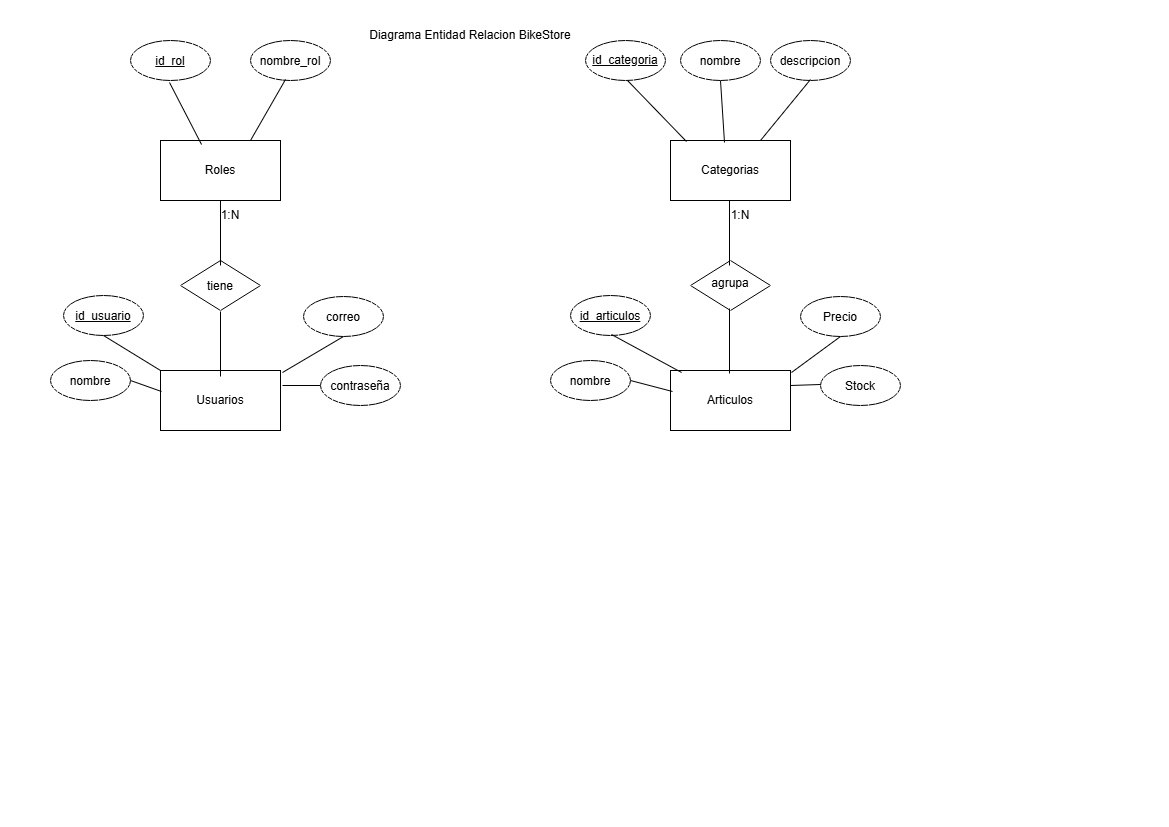

The diagram above was exported from draw.io. Its source (the exported page's mxGraphModel, read from the mxfile embedded in the PNG):
<mxGraphModel dx="1433" dy="732" grid="1" gridSize="10" guides="1" tooltips="1" connect="1" arrows="1" fold="1" page="1" pageScale="1" pageWidth="1169" pageHeight="827" math="0" shadow="0">
  <root>
    <mxCell id="0" />
    <mxCell id="1" parent="0" />
    <mxCell id="oWJaopkPmfDeuBCFaM8o-1" parent="1" style="rounded=0;whiteSpace=wrap;html=1;" value="Roles" vertex="1">
      <mxGeometry height="60" width="120" x="160" y="140" as="geometry" />
    </mxCell>
    <mxCell id="oWJaopkPmfDeuBCFaM8o-2" parent="1" style="rounded=0;whiteSpace=wrap;html=1;" value="Usuarios" vertex="1">
      <mxGeometry height="60" width="120" x="160" y="370" as="geometry" />
    </mxCell>
    <mxCell id="oWJaopkPmfDeuBCFaM8o-3" parent="1" style="ellipse;whiteSpace=wrap;html=1;shapeInside=1;fontStyle=4" value="id_rol" vertex="1">
      <mxGeometry height="40" width="80" x="130" y="40" as="geometry" />
    </mxCell>
    <mxCell id="oWJaopkPmfDeuBCFaM8o-4" parent="1" style="ellipse;whiteSpace=wrap;html=1;shapeInside=1;" value="nombre_rol" vertex="1">
      <mxGeometry height="40" width="80" x="250" y="40" as="geometry" />
    </mxCell>
    <mxCell id="oWJaopkPmfDeuBCFaM8o-5" edge="1" parent="1" source="oWJaopkPmfDeuBCFaM8o-1" style="endArrow=none;html=1;rounded=0;defaultLabelBackgroundColor=gap;startArrow=none;startFill=0;endFill=0;exitX=0.342;exitY=0.067;exitDx=0;exitDy=0;exitPerimeter=0;" value="">
      <mxGeometry height="50" relative="1" width="50" as="geometry">
        <mxPoint x="119" y="132" as="sourcePoint" />
        <mxPoint x="169" y="82" as="targetPoint" />
      </mxGeometry>
    </mxCell>
    <mxCell id="oWJaopkPmfDeuBCFaM8o-6" edge="1" parent="1" source="oWJaopkPmfDeuBCFaM8o-1" style="endArrow=none;html=1;rounded=0;defaultLabelBackgroundColor=gap;startArrow=none;startFill=0;endFill=0;exitX=0.75;exitY=0;exitDx=0;exitDy=0;" value="">
      <mxGeometry height="50" relative="1" width="50" as="geometry">
        <mxPoint x="317" y="141" as="sourcePoint" />
        <mxPoint x="285" y="79" as="targetPoint" />
      </mxGeometry>
    </mxCell>
    <mxCell id="oWJaopkPmfDeuBCFaM8o-7" parent="1" style="rhombus;whiteSpace=wrap;html=1;shapeInside=1;" value="tiene" vertex="1">
      <mxGeometry height="50" width="80" x="180" y="260" as="geometry" />
    </mxCell>
    <mxCell id="oWJaopkPmfDeuBCFaM8o-8" edge="1" parent="1" style="endArrow=none;html=1;rounded=0;defaultLabelBackgroundColor=gap;startArrow=none;startFill=0;endFill=0;entryX=0.5;entryY=1;entryDx=0;entryDy=0;" target="oWJaopkPmfDeuBCFaM8o-1" value="">
      <mxGeometry height="50" relative="1" width="50" as="geometry">
        <mxPoint x="220" y="265" as="sourcePoint" />
        <mxPoint x="252" y="204" as="targetPoint" />
      </mxGeometry>
    </mxCell>
    <mxCell id="oWJaopkPmfDeuBCFaM8o-9" edge="1" parent="1" style="endArrow=none;html=1;rounded=0;defaultLabelBackgroundColor=gap;startArrow=none;startFill=0;endFill=0;entryX=0.5;entryY=1;entryDx=0;entryDy=0;" value="">
      <mxGeometry height="50" relative="1" width="50" as="geometry">
        <mxPoint x="220" y="376" as="sourcePoint" />
        <mxPoint x="220" y="311" as="targetPoint" />
      </mxGeometry>
    </mxCell>
    <mxCell id="oWJaopkPmfDeuBCFaM8o-10" parent="1" style="ellipse;whiteSpace=wrap;html=1;shapeInside=1;fontStyle=4" value="id_usuario" vertex="1">
      <mxGeometry height="40" width="80" x="63" y="295" as="geometry" />
    </mxCell>
    <mxCell id="oWJaopkPmfDeuBCFaM8o-11" parent="1" style="ellipse;whiteSpace=wrap;html=1;shapeInside=1;" value="nombre" vertex="1">
      <mxGeometry height="40" width="80" x="50" y="360" as="geometry" />
    </mxCell>
    <mxCell id="oWJaopkPmfDeuBCFaM8o-12" edge="1" parent="1" style="endArrow=none;html=1;rounded=0;defaultLabelBackgroundColor=gap;startArrow=none;startFill=0;endFill=0;exitX=0.342;exitY=0.067;exitDx=0;exitDy=0;exitPerimeter=0;entryX=0.5;entryY=1;entryDx=0;entryDy=0;" target="oWJaopkPmfDeuBCFaM8o-10" value="">
      <mxGeometry height="50" relative="1" width="50" as="geometry">
        <mxPoint x="160" y="370" as="sourcePoint" />
        <mxPoint x="128" y="308" as="targetPoint" />
      </mxGeometry>
    </mxCell>
    <mxCell id="oWJaopkPmfDeuBCFaM8o-13" edge="1" parent="1" style="endArrow=none;html=1;rounded=0;defaultLabelBackgroundColor=gap;startArrow=none;startFill=0;endFill=0;exitX=0.342;exitY=0.067;exitDx=0;exitDy=0;exitPerimeter=0;entryX=1;entryY=0.5;entryDx=0;entryDy=0;" target="oWJaopkPmfDeuBCFaM8o-11" value="">
      <mxGeometry height="50" relative="1" width="50" as="geometry">
        <mxPoint x="161" y="391" as="sourcePoint" />
        <mxPoint x="104" y="356" as="targetPoint" />
      </mxGeometry>
    </mxCell>
    <mxCell id="oWJaopkPmfDeuBCFaM8o-14" parent="1" style="ellipse;whiteSpace=wrap;html=1;shapeInside=1;" value="correo" vertex="1">
      <mxGeometry height="40" width="80" x="303" y="296" as="geometry" />
    </mxCell>
    <mxCell id="oWJaopkPmfDeuBCFaM8o-15" parent="1" style="ellipse;whiteSpace=wrap;html=1;shapeInside=1;" value="contraseña" vertex="1">
      <mxGeometry height="40" width="80" x="320" y="365" as="geometry" />
    </mxCell>
    <mxCell id="oWJaopkPmfDeuBCFaM8o-16" edge="1" parent="1" style="endArrow=none;html=1;rounded=0;defaultLabelBackgroundColor=gap;startArrow=none;startFill=0;endFill=0;exitX=0.342;exitY=0.067;exitDx=0;exitDy=0;exitPerimeter=0;entryX=0.5;entryY=1;entryDx=0;entryDy=0;" target="oWJaopkPmfDeuBCFaM8o-14" value="">
      <mxGeometry height="50" relative="1" width="50" as="geometry">
        <mxPoint x="282" y="372" as="sourcePoint" />
        <mxPoint x="225" y="337" as="targetPoint" />
      </mxGeometry>
    </mxCell>
    <mxCell id="oWJaopkPmfDeuBCFaM8o-17" edge="1" parent="1" source="oWJaopkPmfDeuBCFaM8o-15" style="endArrow=none;html=1;rounded=0;defaultLabelBackgroundColor=gap;startArrow=none;startFill=0;endFill=0;exitX=0;exitY=0.5;exitDx=0;exitDy=0;" value="">
      <mxGeometry height="50" relative="1" width="50" as="geometry">
        <mxPoint x="313" y="396" as="sourcePoint" />
        <mxPoint x="282" y="385" as="targetPoint" />
      </mxGeometry>
    </mxCell>
    <mxCell id="oWJaopkPmfDeuBCFaM8o-18" parent="1" style="text;html=1;whiteSpace=wrap;strokeColor=none;fillColor=none;align=center;verticalAlign=middle;rounded=0;" value="1:N" vertex="1">
      <mxGeometry height="30" width="60" x="200" y="200" as="geometry" />
    </mxCell>
    <mxCell id="oWJaopkPmfDeuBCFaM8o-19" parent="1" style="rounded=0;whiteSpace=wrap;html=1;" value="Categorias" vertex="1">
      <mxGeometry height="60" width="120" x="670" y="140" as="geometry" />
    </mxCell>
    <mxCell id="oWJaopkPmfDeuBCFaM8o-20" parent="1" style="rounded=0;whiteSpace=wrap;html=1;" value="Articulos" vertex="1">
      <mxGeometry height="60" width="120" x="670" y="370" as="geometry" />
    </mxCell>
    <mxCell id="oWJaopkPmfDeuBCFaM8o-21" parent="1" style="rhombus;whiteSpace=wrap;html=1;shapeInside=1;" value="agrupa" vertex="1">
      <mxGeometry height="50" width="80" x="690" y="260" as="geometry" />
    </mxCell>
    <mxCell id="oWJaopkPmfDeuBCFaM8o-22" parent="1" style="ellipse;whiteSpace=wrap;html=1;shapeInside=1;fontStyle=4" value="id_categoria" vertex="1">
      <mxGeometry height="40" width="80" x="585" y="40" as="geometry" />
    </mxCell>
    <mxCell id="oWJaopkPmfDeuBCFaM8o-23" parent="1" style="ellipse;whiteSpace=wrap;html=1;shapeInside=1;" value="nombre" vertex="1">
      <mxGeometry height="40" width="80" x="680" y="40" as="geometry" />
    </mxCell>
    <mxCell id="oWJaopkPmfDeuBCFaM8o-24" parent="1" style="ellipse;whiteSpace=wrap;html=1;shapeInside=1;" value="descripcion" vertex="1">
      <mxGeometry height="40" width="80" x="770" y="40" as="geometry" />
    </mxCell>
    <mxCell id="oWJaopkPmfDeuBCFaM8o-25" edge="1" parent="1" source="oWJaopkPmfDeuBCFaM8o-19" style="endArrow=none;html=1;rounded=0;defaultLabelBackgroundColor=gap;startArrow=none;startFill=0;endFill=0;exitX=0.133;exitY=0.017;exitDx=0;exitDy=0;exitPerimeter=0;" value="">
      <mxGeometry height="50" relative="1" width="50" as="geometry">
        <mxPoint x="592" y="141" as="sourcePoint" />
        <mxPoint x="627" y="80" as="targetPoint" />
      </mxGeometry>
    </mxCell>
    <mxCell id="oWJaopkPmfDeuBCFaM8o-26" edge="1" parent="1" source="oWJaopkPmfDeuBCFaM8o-19" style="endArrow=none;html=1;rounded=0;defaultLabelBackgroundColor=gap;startArrow=none;startFill=0;endFill=0;exitX=0.45;exitY=0.033;exitDx=0;exitDy=0;exitPerimeter=0;" value="">
      <mxGeometry height="50" relative="1" width="50" as="geometry">
        <mxPoint x="779" y="141" as="sourcePoint" />
        <mxPoint x="720" y="80" as="targetPoint" />
      </mxGeometry>
    </mxCell>
    <mxCell id="oWJaopkPmfDeuBCFaM8o-27" edge="1" parent="1" source="oWJaopkPmfDeuBCFaM8o-19" style="endArrow=none;html=1;rounded=0;defaultLabelBackgroundColor=gap;startArrow=none;startFill=0;endFill=0;exitX=0.75;exitY=0;exitDx=0;exitDy=0;" value="">
      <mxGeometry height="50" relative="1" width="50" as="geometry">
        <mxPoint x="814" y="141" as="sourcePoint" />
        <mxPoint x="810" y="79" as="targetPoint" />
      </mxGeometry>
    </mxCell>
    <mxCell id="oWJaopkPmfDeuBCFaM8o-28" edge="1" parent="1" style="endArrow=none;html=1;rounded=0;defaultLabelBackgroundColor=gap;startArrow=none;startFill=0;endFill=0;entryX=0.5;entryY=1;entryDx=0;entryDy=0;" value="">
      <mxGeometry height="50" relative="1" width="50" as="geometry">
        <mxPoint x="729" y="265" as="sourcePoint" />
        <mxPoint x="729" y="200" as="targetPoint" />
      </mxGeometry>
    </mxCell>
    <mxCell id="oWJaopkPmfDeuBCFaM8o-29" edge="1" parent="1" style="endArrow=none;html=1;rounded=0;defaultLabelBackgroundColor=gap;startArrow=none;startFill=0;endFill=0;entryX=0.5;entryY=1;entryDx=0;entryDy=0;" value="">
      <mxGeometry height="50" relative="1" width="50" as="geometry">
        <mxPoint x="729" y="373" as="sourcePoint" />
        <mxPoint x="729" y="308" as="targetPoint" />
      </mxGeometry>
    </mxCell>
    <mxCell id="oWJaopkPmfDeuBCFaM8o-30" parent="1" style="ellipse;whiteSpace=wrap;html=1;shapeInside=1;fontStyle=4" value="id_articulos" vertex="1">
      <mxGeometry height="40" width="80" x="570" y="295" as="geometry" />
    </mxCell>
    <mxCell id="oWJaopkPmfDeuBCFaM8o-31" parent="1" style="ellipse;whiteSpace=wrap;html=1;shapeInside=1;" value="nombre" vertex="1">
      <mxGeometry height="40" width="80" x="550" y="360" as="geometry" />
    </mxCell>
    <mxCell id="oWJaopkPmfDeuBCFaM8o-32" parent="1" style="ellipse;whiteSpace=wrap;html=1;shapeInside=1;" value="Precio" vertex="1">
      <mxGeometry height="40" width="80" x="800" y="296" as="geometry" />
    </mxCell>
    <mxCell id="oWJaopkPmfDeuBCFaM8o-33" parent="1" style="ellipse;whiteSpace=wrap;html=1;shapeInside=1;" value="Stock" vertex="1">
      <mxGeometry height="40" width="80" x="820" y="365" as="geometry" />
    </mxCell>
    <mxCell id="oWJaopkPmfDeuBCFaM8o-34" edge="1" parent="1" source="oWJaopkPmfDeuBCFaM8o-20" style="endArrow=none;html=1;rounded=0;defaultLabelBackgroundColor=gap;startArrow=none;startFill=0;endFill=0;exitX=0.092;exitY=0.033;exitDx=0;exitDy=0;exitPerimeter=0;entryX=0.5;entryY=1;entryDx=0;entryDy=0;" value="">
      <mxGeometry height="50" relative="1" width="50" as="geometry">
        <mxPoint x="550" y="370" as="sourcePoint" />
        <mxPoint x="611" y="334" as="targetPoint" />
      </mxGeometry>
    </mxCell>
    <mxCell id="oWJaopkPmfDeuBCFaM8o-35" edge="1" parent="1" style="endArrow=none;html=1;rounded=0;defaultLabelBackgroundColor=gap;startArrow=none;startFill=0;endFill=0;exitX=0.342;exitY=0.067;exitDx=0;exitDy=0;exitPerimeter=0;entryX=1;entryY=0.5;entryDx=0;entryDy=0;" target="oWJaopkPmfDeuBCFaM8o-31" value="">
      <mxGeometry height="50" relative="1" width="50" as="geometry">
        <mxPoint x="672" y="391" as="sourcePoint" />
        <mxPoint x="641" y="380" as="targetPoint" />
      </mxGeometry>
    </mxCell>
    <mxCell id="oWJaopkPmfDeuBCFaM8o-36" edge="1" parent="1" style="endArrow=none;html=1;rounded=0;defaultLabelBackgroundColor=gap;startArrow=none;startFill=0;endFill=0;exitX=0.092;exitY=0.033;exitDx=0;exitDy=0;exitPerimeter=0;entryX=0.5;entryY=1;entryDx=0;entryDy=0;" target="oWJaopkPmfDeuBCFaM8o-32" value="">
      <mxGeometry height="50" relative="1" width="50" as="geometry">
        <mxPoint x="791" y="372" as="sourcePoint" />
        <mxPoint x="721" y="334" as="targetPoint" />
      </mxGeometry>
    </mxCell>
    <mxCell id="oWJaopkPmfDeuBCFaM8o-37" edge="1" parent="1" style="endArrow=none;html=1;rounded=0;defaultLabelBackgroundColor=gap;startArrow=none;startFill=0;endFill=0;exitX=0.342;exitY=0.067;exitDx=0;exitDy=0;exitPerimeter=0;entryX=1;entryY=0.25;entryDx=0;entryDy=0;" target="oWJaopkPmfDeuBCFaM8o-20" value="">
      <mxGeometry height="50" relative="1" width="50" as="geometry">
        <mxPoint x="820" y="384" as="sourcePoint" />
        <mxPoint x="778" y="373" as="targetPoint" />
      </mxGeometry>
    </mxCell>
    <mxCell id="oWJaopkPmfDeuBCFaM8o-38" parent="1" style="text;html=1;whiteSpace=wrap;strokeColor=none;fillColor=none;align=center;verticalAlign=middle;rounded=0;" value="1:N" vertex="1">
      <mxGeometry height="30" width="60" x="710" y="200" as="geometry" />
    </mxCell>
    <mxCell id="oWJaopkPmfDeuBCFaM8o-39" parent="1" style="text;html=1;whiteSpace=wrap;strokeColor=none;fillColor=none;align=center;verticalAlign=middle;rounded=0;" value="Diagrama Entidad Relacion BikeStore" vertex="1">
      <mxGeometry height="30" width="240" x="350" y="20" as="geometry" />
    </mxCell>
  </root>
</mxGraphModel>